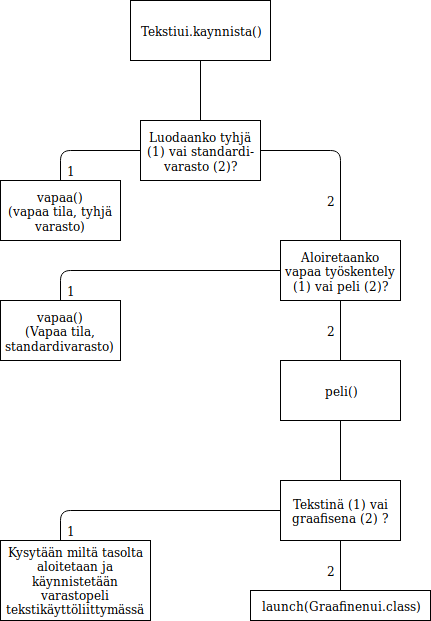

The diagram above was exported from draw.io. Its source (the exported page's mxGraphModel, read from the mxfile embedded in the PNG):
<mxGraphModel dx="433" dy="744" grid="1" gridSize="10" guides="1" tooltips="1" connect="1" arrows="1" fold="1" page="1" pageScale="1" pageWidth="850" pageHeight="1100" math="0" shadow="0">
  <root>
    <mxCell id="0" />
    <mxCell id="1" parent="0" />
    <mxCell id="2" value="Tekstiui.kaynnista()" style="rounded=0;whiteSpace=wrap;html=1;" vertex="1" parent="1">
      <mxGeometry x="150" y="40" width="140" height="60" as="geometry" />
    </mxCell>
    <mxCell id="3" value="" style="endArrow=none;html=1;entryX=0.5;entryY=1;entryDx=0;entryDy=0;" edge="1" target="2" parent="1">
      <mxGeometry width="50" height="50" relative="1" as="geometry">
        <mxPoint x="220" y="160" as="sourcePoint" />
        <mxPoint x="210" y="120" as="targetPoint" />
      </mxGeometry>
    </mxCell>
    <mxCell id="4" value="Luodaanko tyhjä (1) vai standardi- varasto (2)?" style="rounded=0;whiteSpace=wrap;html=1;" vertex="1" parent="1">
      <mxGeometry x="160" y="160" width="120" height="60" as="geometry" />
    </mxCell>
    <mxCell id="5" value="" style="endArrow=none;html=1;entryX=0;entryY=0.5;entryDx=0;entryDy=0;" edge="1" target="4" parent="1">
      <mxGeometry width="50" height="50" relative="1" as="geometry">
        <mxPoint x="80" y="240" as="sourcePoint" />
        <mxPoint x="210" y="240" as="targetPoint" />
        <Array as="points">
          <mxPoint x="80" y="190" />
        </Array>
      </mxGeometry>
    </mxCell>
    <mxCell id="6" value="" style="endArrow=none;html=1;entryX=1;entryY=0.5;entryDx=0;entryDy=0;" edge="1" target="4" parent="1">
      <mxGeometry width="50" height="50" relative="1" as="geometry">
        <mxPoint x="360" y="280" as="sourcePoint" />
        <mxPoint x="130" y="300" as="targetPoint" />
        <Array as="points">
          <mxPoint x="360" y="190" />
        </Array>
      </mxGeometry>
    </mxCell>
    <mxCell id="7" value="&lt;div&gt;vapaa()&lt;/div&gt;&lt;div&gt;(vapaa tila, tyhjä varasto)&lt;br&gt;&lt;/div&gt;" style="rounded=0;whiteSpace=wrap;html=1;" vertex="1" parent="1">
      <mxGeometry x="20" y="220" width="120" height="60" as="geometry" />
    </mxCell>
    <mxCell id="8" value="Aloiretaanko vapaa työskentely (1) vai peli (2)?" style="rounded=0;whiteSpace=wrap;html=1;" vertex="1" parent="1">
      <mxGeometry x="300" y="280" width="120" height="60" as="geometry" />
    </mxCell>
    <mxCell id="9" value="1" style="text;html=1;strokeColor=none;fillColor=none;align=center;verticalAlign=middle;whiteSpace=wrap;rounded=0;" vertex="1" parent="1">
      <mxGeometry x="70" y="200" width="40" height="20" as="geometry" />
    </mxCell>
    <mxCell id="10" value="2" style="text;html=1;strokeColor=none;fillColor=none;align=center;verticalAlign=middle;whiteSpace=wrap;rounded=0;" vertex="1" parent="1">
      <mxGeometry x="330" y="230" width="40" height="20" as="geometry" />
    </mxCell>
    <mxCell id="11" value="" style="endArrow=none;html=1;entryX=0.5;entryY=1;entryDx=0;entryDy=0;" edge="1" target="8" parent="1">
      <mxGeometry width="50" height="50" relative="1" as="geometry">
        <mxPoint x="360" y="400" as="sourcePoint" />
        <mxPoint x="70" y="360" as="targetPoint" />
      </mxGeometry>
    </mxCell>
    <mxCell id="12" value="" style="endArrow=none;html=1;entryX=0;entryY=0.5;entryDx=0;entryDy=0;" edge="1" target="8" parent="1">
      <mxGeometry width="50" height="50" relative="1" as="geometry">
        <mxPoint x="80" y="340" as="sourcePoint" />
        <mxPoint x="70" y="420" as="targetPoint" />
        <Array as="points">
          <mxPoint x="80" y="310" />
        </Array>
      </mxGeometry>
    </mxCell>
    <mxCell id="13" value="&lt;div&gt;vapaa() &lt;br&gt;&lt;/div&gt;&lt;div&gt;(Vapaa tila, standardivarasto)&lt;br&gt;&lt;/div&gt;" style="rounded=0;whiteSpace=wrap;html=1;" vertex="1" parent="1">
      <mxGeometry x="20" y="340" width="120" height="60" as="geometry" />
    </mxCell>
    <mxCell id="14" value="peli()" style="rounded=0;whiteSpace=wrap;html=1;" vertex="1" parent="1">
      <mxGeometry x="300" y="400" width="120" height="60" as="geometry" />
    </mxCell>
    <mxCell id="15" value="2" style="text;html=1;strokeColor=none;fillColor=none;align=center;verticalAlign=middle;whiteSpace=wrap;rounded=0;" vertex="1" parent="1">
      <mxGeometry x="330" y="360" width="40" height="20" as="geometry" />
    </mxCell>
    <mxCell id="16" value="1" style="text;html=1;strokeColor=none;fillColor=none;align=center;verticalAlign=middle;whiteSpace=wrap;rounded=0;" vertex="1" parent="1">
      <mxGeometry x="70" y="320" width="40" height="20" as="geometry" />
    </mxCell>
    <mxCell id="17" value="" style="endArrow=none;html=1;entryX=0.5;entryY=1;entryDx=0;entryDy=0;" edge="1" target="14" parent="1">
      <mxGeometry width="50" height="50" relative="1" as="geometry">
        <mxPoint x="360" y="520" as="sourcePoint" />
        <mxPoint x="70" y="480" as="targetPoint" />
      </mxGeometry>
    </mxCell>
    <mxCell id="18" value="Tekstinä (1) vai graafisena (2) ?" style="rounded=0;whiteSpace=wrap;html=1;" vertex="1" parent="1">
      <mxGeometry x="300" y="520" width="120" height="60" as="geometry" />
    </mxCell>
    <mxCell id="19" value="" style="endArrow=none;html=1;entryX=0;entryY=0.5;entryDx=0;entryDy=0;" edge="1" target="18" parent="1">
      <mxGeometry width="50" height="50" relative="1" as="geometry">
        <mxPoint x="80" y="580" as="sourcePoint" />
        <mxPoint x="70" y="600" as="targetPoint" />
        <Array as="points">
          <mxPoint x="80" y="550" />
        </Array>
      </mxGeometry>
    </mxCell>
    <mxCell id="20" value="Kysytään miltä tasolta aloitetaan ja käynnistetään varastopeli tekstikäyttöliittymässä" style="rounded=0;whiteSpace=wrap;html=1;" vertex="1" parent="1">
      <mxGeometry x="20" y="580" width="150" height="80" as="geometry" />
    </mxCell>
    <mxCell id="21" value="1" style="text;html=1;strokeColor=none;fillColor=none;align=center;verticalAlign=middle;whiteSpace=wrap;rounded=0;" vertex="1" parent="1">
      <mxGeometry x="70" y="560" width="40" height="20" as="geometry" />
    </mxCell>
    <mxCell id="22" value="" style="endArrow=none;html=1;entryX=0.5;entryY=1;entryDx=0;entryDy=0;exitX=0.5;exitY=0;exitDx=0;exitDy=0;" edge="1" source="24" target="18" parent="1">
      <mxGeometry width="50" height="50" relative="1" as="geometry">
        <mxPoint x="360" y="640" as="sourcePoint" />
        <mxPoint x="60" y="680" as="targetPoint" />
      </mxGeometry>
    </mxCell>
    <mxCell id="23" value="2" style="text;html=1;strokeColor=none;fillColor=none;align=center;verticalAlign=middle;whiteSpace=wrap;rounded=0;" vertex="1" parent="1">
      <mxGeometry x="330" y="600" width="40" height="20" as="geometry" />
    </mxCell>
    <mxCell id="24" value="launch(Graafinenui.class)" style="rounded=0;whiteSpace=wrap;html=1;" vertex="1" parent="1">
      <mxGeometry x="270" y="630" width="180" height="30" as="geometry" />
    </mxCell>
  </root>
</mxGraphModel>